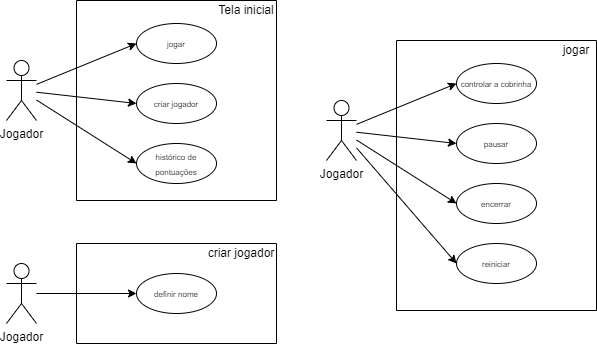

The diagram above was exported from draw.io. Its source (the exported page's mxGraphModel, read from the mxfile embedded in the PNG):
<mxGraphModel dx="991" dy="794" grid="1" gridSize="10" guides="1" tooltips="1" connect="1" arrows="1" fold="1" page="1" pageScale="1" pageWidth="827" pageHeight="1169" math="0" shadow="0">
  <root>
    <mxCell id="0" />
    <mxCell id="1" parent="0" />
    <mxCell id="LAMRQwBwbiaHkQVupu-Q-1" value="" style="swimlane;startSize=0;" parent="1" vertex="1">
      <mxGeometry x="200" y="40" width="200" height="200" as="geometry">
        <mxRectangle x="100" y="20" width="50" height="40" as="alternateBounds" />
      </mxGeometry>
    </mxCell>
    <mxCell id="LAMRQwBwbiaHkQVupu-Q-3" value="Tela inicial" style="text;strokeColor=none;align=center;fillColor=none;html=1;verticalAlign=middle;whiteSpace=wrap;rounded=0;" parent="LAMRQwBwbiaHkQVupu-Q-1" vertex="1">
      <mxGeometry x="140" width="60" height="20" as="geometry" />
    </mxCell>
    <mxCell id="LAMRQwBwbiaHkQVupu-Q-5" value="" style="ellipse;whiteSpace=wrap;html=1;" parent="LAMRQwBwbiaHkQVupu-Q-1" vertex="1">
      <mxGeometry x="60" y="23" width="80" height="40" as="geometry" />
    </mxCell>
    <mxCell id="LAMRQwBwbiaHkQVupu-Q-6" value="" style="ellipse;whiteSpace=wrap;html=1;" parent="LAMRQwBwbiaHkQVupu-Q-1" vertex="1">
      <mxGeometry x="60" y="83" width="80" height="40" as="geometry" />
    </mxCell>
    <mxCell id="LAMRQwBwbiaHkQVupu-Q-7" value="" style="ellipse;whiteSpace=wrap;html=1;" parent="LAMRQwBwbiaHkQVupu-Q-1" vertex="1">
      <mxGeometry x="60" y="143" width="80" height="40" as="geometry" />
    </mxCell>
    <mxCell id="Amnj22cpJF4VgpIhKV4w-82" value="&lt;font style=&quot;font-size: 8px;&quot;&gt;jogar&lt;/font&gt;" style="text;strokeColor=none;align=center;fillColor=none;html=1;verticalAlign=middle;whiteSpace=wrap;rounded=0;" parent="LAMRQwBwbiaHkQVupu-Q-1" vertex="1">
      <mxGeometry x="70" y="28" width="60" height="30" as="geometry" />
    </mxCell>
    <mxCell id="Amnj22cpJF4VgpIhKV4w-83" value="&lt;font style=&quot;font-size: 8px;&quot;&gt;criar jogador&lt;/font&gt;" style="text;strokeColor=none;align=center;fillColor=none;html=1;verticalAlign=middle;whiteSpace=wrap;rounded=0;" parent="LAMRQwBwbiaHkQVupu-Q-1" vertex="1">
      <mxGeometry x="70" y="88" width="60" height="30" as="geometry" />
    </mxCell>
    <mxCell id="Amnj22cpJF4VgpIhKV4w-84" value="&lt;font style=&quot;font-size: 8px;&quot;&gt;histórico de&lt;br&gt;pontuações&lt;/font&gt;" style="text;strokeColor=none;align=center;fillColor=none;html=1;verticalAlign=middle;whiteSpace=wrap;rounded=0;" parent="LAMRQwBwbiaHkQVupu-Q-1" vertex="1">
      <mxGeometry x="70" y="148" width="60" height="30" as="geometry" />
    </mxCell>
    <mxCell id="LAMRQwBwbiaHkQVupu-Q-2" value="Jogador" style="shape=umlActor;verticalLabelPosition=bottom;verticalAlign=top;html=1;outlineConnect=0;" parent="1" vertex="1">
      <mxGeometry x="130" y="100" width="30" height="60" as="geometry" />
    </mxCell>
    <mxCell id="Amnj22cpJF4VgpIhKV4w-9" value="" style="endArrow=classic;html=1;rounded=0;entryX=0;entryY=0.5;entryDx=0;entryDy=0;" parent="1" source="LAMRQwBwbiaHkQVupu-Q-2" target="LAMRQwBwbiaHkQVupu-Q-5" edge="1">
      <mxGeometry width="50" height="50" relative="1" as="geometry">
        <mxPoint x="330" y="220" as="sourcePoint" />
        <mxPoint x="380" y="170" as="targetPoint" />
      </mxGeometry>
    </mxCell>
    <mxCell id="Amnj22cpJF4VgpIhKV4w-10" value="" style="endArrow=classic;html=1;rounded=0;entryX=0;entryY=0.5;entryDx=0;entryDy=0;" parent="1" source="LAMRQwBwbiaHkQVupu-Q-2" target="LAMRQwBwbiaHkQVupu-Q-6" edge="1">
      <mxGeometry width="50" height="50" relative="1" as="geometry">
        <mxPoint x="170" y="134" as="sourcePoint" />
        <mxPoint x="270" y="93" as="targetPoint" />
      </mxGeometry>
    </mxCell>
    <mxCell id="Amnj22cpJF4VgpIhKV4w-11" value="" style="endArrow=classic;html=1;rounded=0;entryX=0;entryY=0.5;entryDx=0;entryDy=0;" parent="1" source="LAMRQwBwbiaHkQVupu-Q-2" target="LAMRQwBwbiaHkQVupu-Q-7" edge="1">
      <mxGeometry width="50" height="50" relative="1" as="geometry">
        <mxPoint x="180" y="144" as="sourcePoint" />
        <mxPoint x="280" y="103" as="targetPoint" />
      </mxGeometry>
    </mxCell>
    <mxCell id="Amnj22cpJF4VgpIhKV4w-24" value="" style="swimlane;startSize=0;" parent="1" vertex="1">
      <mxGeometry x="520" y="80" width="200" height="270" as="geometry">
        <mxRectangle x="100" y="20" width="50" height="40" as="alternateBounds" />
      </mxGeometry>
    </mxCell>
    <mxCell id="Amnj22cpJF4VgpIhKV4w-25" value="jogar" style="text;strokeColor=none;align=center;fillColor=none;html=1;verticalAlign=middle;whiteSpace=wrap;rounded=0;" parent="Amnj22cpJF4VgpIhKV4w-24" vertex="1">
      <mxGeometry x="160" width="40" height="20" as="geometry" />
    </mxCell>
    <mxCell id="Amnj22cpJF4VgpIhKV4w-26" value="&lt;font style=&quot;font-size: 8px;&quot;&gt;controlar a cobrinha&lt;/font&gt;" style="ellipse;whiteSpace=wrap;html=1;" parent="Amnj22cpJF4VgpIhKV4w-24" vertex="1">
      <mxGeometry x="60" y="23" width="80" height="40" as="geometry" />
    </mxCell>
    <mxCell id="Amnj22cpJF4VgpIhKV4w-27" value="&lt;font style=&quot;font-size: 8px;&quot;&gt;pausar&lt;/font&gt;" style="ellipse;whiteSpace=wrap;html=1;" parent="Amnj22cpJF4VgpIhKV4w-24" vertex="1">
      <mxGeometry x="60" y="83" width="80" height="40" as="geometry" />
    </mxCell>
    <mxCell id="Amnj22cpJF4VgpIhKV4w-28" value="" style="ellipse;whiteSpace=wrap;html=1;" parent="Amnj22cpJF4VgpIhKV4w-24" vertex="1">
      <mxGeometry x="60" y="143" width="80" height="40" as="geometry" />
    </mxCell>
    <mxCell id="Amnj22cpJF4VgpIhKV4w-86" value="&lt;font style=&quot;font-size: 8px;&quot;&gt;encerrar&lt;/font&gt;" style="text;strokeColor=none;align=center;fillColor=none;html=1;verticalAlign=middle;whiteSpace=wrap;rounded=0;" parent="Amnj22cpJF4VgpIhKV4w-24" vertex="1">
      <mxGeometry x="70" y="148" width="60" height="30" as="geometry" />
    </mxCell>
    <mxCell id="Amnj22cpJF4VgpIhKV4w-32" value="Jogador" style="shape=umlActor;verticalLabelPosition=bottom;verticalAlign=top;html=1;outlineConnect=0;" parent="1" vertex="1">
      <mxGeometry x="450" y="140" width="30" height="60" as="geometry" />
    </mxCell>
    <mxCell id="Amnj22cpJF4VgpIhKV4w-33" value="" style="endArrow=classic;html=1;rounded=0;entryX=0;entryY=0.5;entryDx=0;entryDy=0;" parent="1" source="Amnj22cpJF4VgpIhKV4w-32" target="Amnj22cpJF4VgpIhKV4w-26" edge="1">
      <mxGeometry width="50" height="50" relative="1" as="geometry">
        <mxPoint x="650" y="260" as="sourcePoint" />
        <mxPoint x="700" y="210" as="targetPoint" />
      </mxGeometry>
    </mxCell>
    <mxCell id="Amnj22cpJF4VgpIhKV4w-34" value="" style="endArrow=classic;html=1;rounded=0;entryX=0;entryY=0.5;entryDx=0;entryDy=0;" parent="1" source="Amnj22cpJF4VgpIhKV4w-32" target="Amnj22cpJF4VgpIhKV4w-27" edge="1">
      <mxGeometry width="50" height="50" relative="1" as="geometry">
        <mxPoint x="490" y="174" as="sourcePoint" />
        <mxPoint x="590" y="133" as="targetPoint" />
      </mxGeometry>
    </mxCell>
    <mxCell id="Amnj22cpJF4VgpIhKV4w-35" value="" style="endArrow=classic;html=1;rounded=0;entryX=0;entryY=0.5;entryDx=0;entryDy=0;" parent="1" source="Amnj22cpJF4VgpIhKV4w-32" target="Amnj22cpJF4VgpIhKV4w-28" edge="1">
      <mxGeometry width="50" height="50" relative="1" as="geometry">
        <mxPoint x="500" y="184" as="sourcePoint" />
        <mxPoint x="600" y="143" as="targetPoint" />
      </mxGeometry>
    </mxCell>
    <mxCell id="Amnj22cpJF4VgpIhKV4w-36" value="" style="ellipse;whiteSpace=wrap;html=1;" parent="1" vertex="1">
      <mxGeometry x="580" y="283" width="80" height="40" as="geometry" />
    </mxCell>
    <mxCell id="Amnj22cpJF4VgpIhKV4w-38" value="" style="endArrow=classic;html=1;rounded=0;entryX=0;entryY=0.5;entryDx=0;entryDy=0;" parent="1" source="Amnj22cpJF4VgpIhKV4w-32" target="Amnj22cpJF4VgpIhKV4w-36" edge="1">
      <mxGeometry width="50" height="50" relative="1" as="geometry">
        <mxPoint x="480" y="240" as="sourcePoint" />
        <mxPoint x="600" y="203" as="targetPoint" />
      </mxGeometry>
    </mxCell>
    <mxCell id="Amnj22cpJF4VgpIhKV4w-72" value="" style="swimlane;startSize=0;" parent="1" vertex="1">
      <mxGeometry x="200" y="283" width="200" height="100" as="geometry">
        <mxRectangle x="100" y="20" width="50" height="40" as="alternateBounds" />
      </mxGeometry>
    </mxCell>
    <mxCell id="Amnj22cpJF4VgpIhKV4w-73" value="criar jogador" style="text;strokeColor=none;align=center;fillColor=none;html=1;verticalAlign=middle;whiteSpace=wrap;rounded=0;" parent="Amnj22cpJF4VgpIhKV4w-72" vertex="1">
      <mxGeometry x="130" width="70" height="20" as="geometry" />
    </mxCell>
    <mxCell id="Amnj22cpJF4VgpIhKV4w-74" value="&lt;font style=&quot;font-size: 8px;&quot;&gt;definir nome&lt;/font&gt;" style="ellipse;whiteSpace=wrap;html=1;" parent="Amnj22cpJF4VgpIhKV4w-72" vertex="1">
      <mxGeometry x="60" y="30" width="80" height="40" as="geometry" />
    </mxCell>
    <mxCell id="Amnj22cpJF4VgpIhKV4w-80" value="Jogador" style="shape=umlActor;verticalLabelPosition=bottom;verticalAlign=top;html=1;outlineConnect=0;" parent="1" vertex="1">
      <mxGeometry x="130" y="303" width="30" height="60" as="geometry" />
    </mxCell>
    <mxCell id="Amnj22cpJF4VgpIhKV4w-81" value="" style="endArrow=classic;html=1;rounded=0;entryX=0;entryY=0.5;entryDx=0;entryDy=0;" parent="1" source="Amnj22cpJF4VgpIhKV4w-80" target="Amnj22cpJF4VgpIhKV4w-74" edge="1">
      <mxGeometry width="50" height="50" relative="1" as="geometry">
        <mxPoint x="330" y="423" as="sourcePoint" />
        <mxPoint x="380" y="373" as="targetPoint" />
      </mxGeometry>
    </mxCell>
    <mxCell id="Amnj22cpJF4VgpIhKV4w-87" value="&lt;font style=&quot;font-size: 8px;&quot;&gt;reiniciar&lt;/font&gt;" style="text;strokeColor=none;align=center;fillColor=none;html=1;verticalAlign=middle;whiteSpace=wrap;rounded=0;" parent="1" vertex="1">
      <mxGeometry x="590" y="288" width="60" height="30" as="geometry" />
    </mxCell>
  </root>
</mxGraphModel>